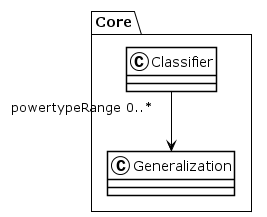

The diagram above was rendered by PlantUML. Its source (embedded in the PNG):
@startuml
!theme plain
package Core {
class Classifier {
}
Classifier "powertypeRange 0..*" --> Generalization
class Generalization {
}
}
@enduml